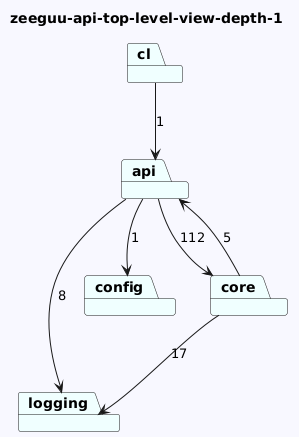

The diagram above was rendered by PlantUML. Its source (embedded in the PNG):
@startuml
skinparam backgroundColor GhostWhite
title zeeguu-api-top-level-view-depth-1
package "logging" #Azure
package "api" #Azure
package "config" #Azure
package "cl" #Azure
package "core" #Azure

"api"-->"config"  : 1
"api"-->"logging"  : 8
"api"-->"core"  : 112

"cl"-->"api"  : 1
"core"-->"logging"  : 17
"core"-->"api"  : 5
@enduml